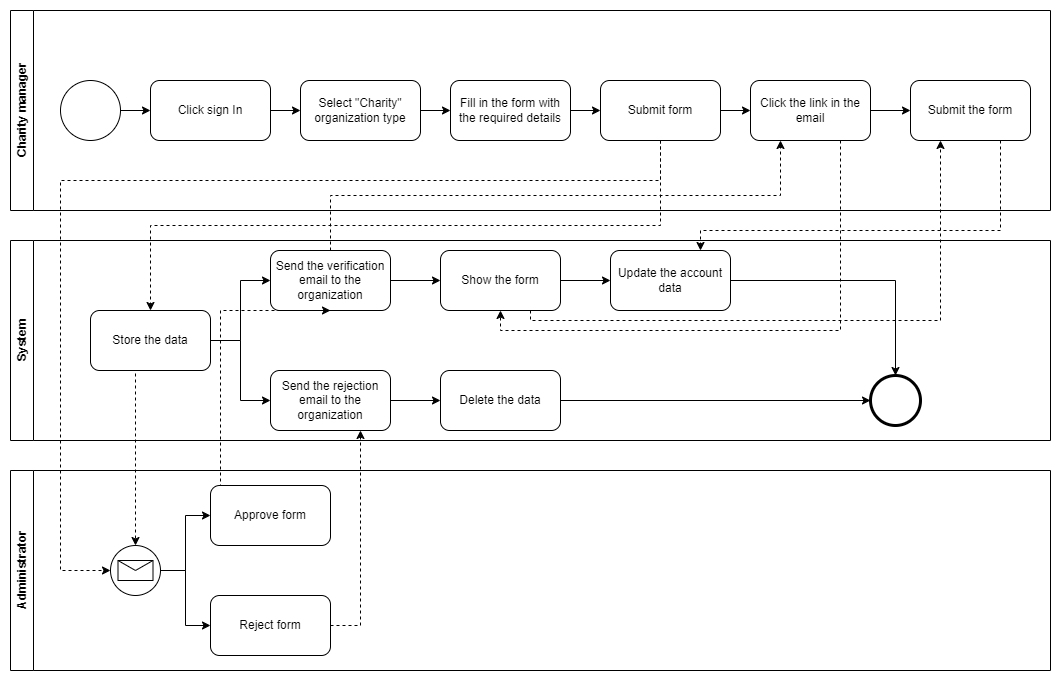

The diagram above was exported from draw.io. Its source (the exported page's mxGraphModel, read from the mxfile embedded in the PNG):
<mxGraphModel dx="1434" dy="739" grid="1" gridSize="10" guides="1" tooltips="1" connect="1" arrows="1" fold="1" page="1" pageScale="1" pageWidth="827" pageHeight="1169" math="0" shadow="0">
  <root>
    <mxCell id="0" />
    <mxCell id="1" parent="0" />
    <mxCell id="ANj-MX20T27H-Ch4qicy-1" value="Charity manager&lt;br&gt;" style="swimlane;horizontal=0;whiteSpace=wrap;html=1;" vertex="1" parent="1">
      <mxGeometry x="60" y="450" width="1040" height="200" as="geometry" />
    </mxCell>
    <mxCell id="ANj-MX20T27H-Ch4qicy-2" style="edgeStyle=orthogonalEdgeStyle;rounded=0;orthogonalLoop=1;jettySize=auto;html=1;exitX=1;exitY=0.5;exitDx=0;exitDy=0;entryX=0;entryY=0.5;entryDx=0;entryDy=0;" edge="1" parent="ANj-MX20T27H-Ch4qicy-1" source="ANj-MX20T27H-Ch4qicy-3" target="ANj-MX20T27H-Ch4qicy-5">
      <mxGeometry relative="1" as="geometry" />
    </mxCell>
    <mxCell id="ANj-MX20T27H-Ch4qicy-3" value="" style="ellipse;whiteSpace=wrap;html=1;aspect=fixed;" vertex="1" parent="ANj-MX20T27H-Ch4qicy-1">
      <mxGeometry x="50" y="70" width="60" height="60" as="geometry" />
    </mxCell>
    <mxCell id="ANj-MX20T27H-Ch4qicy-4" style="edgeStyle=orthogonalEdgeStyle;rounded=0;orthogonalLoop=1;jettySize=auto;html=1;exitX=1;exitY=0.5;exitDx=0;exitDy=0;entryX=0;entryY=0.5;entryDx=0;entryDy=0;" edge="1" parent="ANj-MX20T27H-Ch4qicy-1" source="ANj-MX20T27H-Ch4qicy-5" target="ANj-MX20T27H-Ch4qicy-7">
      <mxGeometry relative="1" as="geometry" />
    </mxCell>
    <mxCell id="ANj-MX20T27H-Ch4qicy-5" value="Click sign In" style="rounded=1;whiteSpace=wrap;html=1;" vertex="1" parent="ANj-MX20T27H-Ch4qicy-1">
      <mxGeometry x="140" y="70" width="120" height="60" as="geometry" />
    </mxCell>
    <mxCell id="ANj-MX20T27H-Ch4qicy-6" style="edgeStyle=orthogonalEdgeStyle;rounded=0;orthogonalLoop=1;jettySize=auto;html=1;exitX=1;exitY=0.5;exitDx=0;exitDy=0;entryX=0;entryY=0.5;entryDx=0;entryDy=0;" edge="1" parent="ANj-MX20T27H-Ch4qicy-1" source="ANj-MX20T27H-Ch4qicy-7" target="ANj-MX20T27H-Ch4qicy-9">
      <mxGeometry relative="1" as="geometry" />
    </mxCell>
    <mxCell id="ANj-MX20T27H-Ch4qicy-7" value="Select &quot;Charity&quot; organization type" style="rounded=1;whiteSpace=wrap;html=1;" vertex="1" parent="ANj-MX20T27H-Ch4qicy-1">
      <mxGeometry x="290" y="70" width="120" height="60" as="geometry" />
    </mxCell>
    <mxCell id="ANj-MX20T27H-Ch4qicy-8" style="edgeStyle=orthogonalEdgeStyle;rounded=0;orthogonalLoop=1;jettySize=auto;html=1;exitX=1;exitY=0.5;exitDx=0;exitDy=0;entryX=0;entryY=0.5;entryDx=0;entryDy=0;" edge="1" parent="ANj-MX20T27H-Ch4qicy-1" source="ANj-MX20T27H-Ch4qicy-9" target="ANj-MX20T27H-Ch4qicy-11">
      <mxGeometry relative="1" as="geometry" />
    </mxCell>
    <mxCell id="ANj-MX20T27H-Ch4qicy-9" value="Fill in the form with the required details" style="rounded=1;whiteSpace=wrap;html=1;" vertex="1" parent="ANj-MX20T27H-Ch4qicy-1">
      <mxGeometry x="440" y="70" width="120" height="60" as="geometry" />
    </mxCell>
    <mxCell id="ANj-MX20T27H-Ch4qicy-10" style="edgeStyle=orthogonalEdgeStyle;rounded=0;orthogonalLoop=1;jettySize=auto;html=1;exitX=1;exitY=0.5;exitDx=0;exitDy=0;entryX=0;entryY=0.5;entryDx=0;entryDy=0;" edge="1" parent="ANj-MX20T27H-Ch4qicy-1" source="ANj-MX20T27H-Ch4qicy-11" target="ANj-MX20T27H-Ch4qicy-12">
      <mxGeometry relative="1" as="geometry" />
    </mxCell>
    <mxCell id="ANj-MX20T27H-Ch4qicy-11" value="Submit form" style="rounded=1;whiteSpace=wrap;html=1;" vertex="1" parent="ANj-MX20T27H-Ch4qicy-1">
      <mxGeometry x="590" y="70" width="120" height="60" as="geometry" />
    </mxCell>
    <mxCell id="ANj-MX20T27H-Ch4qicy-12" value="Click the link in the email" style="rounded=1;whiteSpace=wrap;html=1;" vertex="1" parent="ANj-MX20T27H-Ch4qicy-1">
      <mxGeometry x="740" y="70" width="120" height="60" as="geometry" />
    </mxCell>
    <mxCell id="ANj-MX20T27H-Ch4qicy-13" value="System" style="swimlane;horizontal=0;whiteSpace=wrap;html=1;" vertex="1" parent="1">
      <mxGeometry x="60" y="680" width="1040" height="200" as="geometry" />
    </mxCell>
    <mxCell id="ANj-MX20T27H-Ch4qicy-14" style="edgeStyle=orthogonalEdgeStyle;rounded=0;orthogonalLoop=1;jettySize=auto;html=1;exitX=1;exitY=0.5;exitDx=0;exitDy=0;entryX=0;entryY=0.5;entryDx=0;entryDy=0;" edge="1" parent="ANj-MX20T27H-Ch4qicy-13" source="ANj-MX20T27H-Ch4qicy-16" target="ANj-MX20T27H-Ch4qicy-18">
      <mxGeometry relative="1" as="geometry" />
    </mxCell>
    <mxCell id="ANj-MX20T27H-Ch4qicy-15" style="edgeStyle=orthogonalEdgeStyle;rounded=0;orthogonalLoop=1;jettySize=auto;html=1;exitX=1;exitY=0.5;exitDx=0;exitDy=0;entryX=0;entryY=0.5;entryDx=0;entryDy=0;" edge="1" parent="ANj-MX20T27H-Ch4qicy-13" source="ANj-MX20T27H-Ch4qicy-16" target="ANj-MX20T27H-Ch4qicy-24">
      <mxGeometry relative="1" as="geometry" />
    </mxCell>
    <mxCell id="ANj-MX20T27H-Ch4qicy-16" value="Store the data" style="rounded=1;whiteSpace=wrap;html=1;" vertex="1" parent="ANj-MX20T27H-Ch4qicy-13">
      <mxGeometry x="80" y="70" width="120" height="60" as="geometry" />
    </mxCell>
    <mxCell id="ANj-MX20T27H-Ch4qicy-17" style="edgeStyle=orthogonalEdgeStyle;rounded=0;orthogonalLoop=1;jettySize=auto;html=1;exitX=1;exitY=0.5;exitDx=0;exitDy=0;entryX=0;entryY=0.5;entryDx=0;entryDy=0;" edge="1" parent="ANj-MX20T27H-Ch4qicy-13" source="ANj-MX20T27H-Ch4qicy-18" target="ANj-MX20T27H-Ch4qicy-20">
      <mxGeometry relative="1" as="geometry" />
    </mxCell>
    <mxCell id="ANj-MX20T27H-Ch4qicy-18" value="Send the verification email to the organization" style="rounded=1;whiteSpace=wrap;html=1;" vertex="1" parent="ANj-MX20T27H-Ch4qicy-13">
      <mxGeometry x="260" y="10" width="120" height="60" as="geometry" />
    </mxCell>
    <mxCell id="ANj-MX20T27H-Ch4qicy-19" style="edgeStyle=orthogonalEdgeStyle;rounded=0;orthogonalLoop=1;jettySize=auto;html=1;exitX=1;exitY=0.5;exitDx=0;exitDy=0;entryX=0;entryY=0.5;entryDx=0;entryDy=0;" edge="1" parent="ANj-MX20T27H-Ch4qicy-13" source="ANj-MX20T27H-Ch4qicy-20" target="ANj-MX20T27H-Ch4qicy-22">
      <mxGeometry relative="1" as="geometry" />
    </mxCell>
    <mxCell id="ANj-MX20T27H-Ch4qicy-20" value="Show the form" style="rounded=1;whiteSpace=wrap;html=1;" vertex="1" parent="ANj-MX20T27H-Ch4qicy-13">
      <mxGeometry x="430" y="10" width="120" height="60" as="geometry" />
    </mxCell>
    <mxCell id="ANj-MX20T27H-Ch4qicy-21" style="edgeStyle=orthogonalEdgeStyle;rounded=0;orthogonalLoop=1;jettySize=auto;html=1;exitX=1;exitY=0.5;exitDx=0;exitDy=0;" edge="1" parent="ANj-MX20T27H-Ch4qicy-13" source="ANj-MX20T27H-Ch4qicy-22" target="ANj-MX20T27H-Ch4qicy-45">
      <mxGeometry relative="1" as="geometry" />
    </mxCell>
    <mxCell id="ANj-MX20T27H-Ch4qicy-22" value="Update the account data" style="rounded=1;whiteSpace=wrap;html=1;" vertex="1" parent="ANj-MX20T27H-Ch4qicy-13">
      <mxGeometry x="600" y="10" width="120" height="60" as="geometry" />
    </mxCell>
    <mxCell id="ANj-MX20T27H-Ch4qicy-23" style="edgeStyle=orthogonalEdgeStyle;rounded=0;orthogonalLoop=1;jettySize=auto;html=1;exitX=1;exitY=0.5;exitDx=0;exitDy=0;entryX=0;entryY=0.5;entryDx=0;entryDy=0;" edge="1" parent="ANj-MX20T27H-Ch4qicy-13" source="ANj-MX20T27H-Ch4qicy-24" target="ANj-MX20T27H-Ch4qicy-26">
      <mxGeometry relative="1" as="geometry" />
    </mxCell>
    <mxCell id="ANj-MX20T27H-Ch4qicy-24" value="Send the rejection email to the organization" style="rounded=1;whiteSpace=wrap;html=1;" vertex="1" parent="ANj-MX20T27H-Ch4qicy-13">
      <mxGeometry x="260" y="130" width="120" height="60" as="geometry" />
    </mxCell>
    <mxCell id="ANj-MX20T27H-Ch4qicy-25" style="edgeStyle=orthogonalEdgeStyle;rounded=0;orthogonalLoop=1;jettySize=auto;html=1;exitX=1;exitY=0.5;exitDx=0;exitDy=0;" edge="1" parent="ANj-MX20T27H-Ch4qicy-13" source="ANj-MX20T27H-Ch4qicy-26" target="ANj-MX20T27H-Ch4qicy-45">
      <mxGeometry relative="1" as="geometry" />
    </mxCell>
    <mxCell id="ANj-MX20T27H-Ch4qicy-26" value="Delete the data" style="rounded=1;whiteSpace=wrap;html=1;" vertex="1" parent="ANj-MX20T27H-Ch4qicy-13">
      <mxGeometry x="430" y="130" width="120" height="60" as="geometry" />
    </mxCell>
    <mxCell id="ANj-MX20T27H-Ch4qicy-45" value="" style="points=[[0.145,0.145,0],[0.5,0,0],[0.855,0.145,0],[1,0.5,0],[0.855,0.855,0],[0.5,1,0],[0.145,0.855,0],[0,0.5,0]];shape=mxgraph.bpmn.event;html=1;verticalLabelPosition=bottom;labelBackgroundColor=#ffffff;verticalAlign=top;align=center;perimeter=ellipsePerimeter;outlineConnect=0;aspect=fixed;outline=end;symbol=terminate2;" vertex="1" parent="ANj-MX20T27H-Ch4qicy-13">
      <mxGeometry x="860" y="135" width="50" height="50" as="geometry" />
    </mxCell>
    <mxCell id="ANj-MX20T27H-Ch4qicy-28" value="Administrator" style="swimlane;horizontal=0;whiteSpace=wrap;html=1;" vertex="1" parent="1">
      <mxGeometry x="60" y="910" width="1040" height="200" as="geometry" />
    </mxCell>
    <mxCell id="ANj-MX20T27H-Ch4qicy-29" style="edgeStyle=orthogonalEdgeStyle;rounded=0;orthogonalLoop=1;jettySize=auto;html=1;exitX=1;exitY=0.5;exitDx=0;exitDy=0;exitPerimeter=0;entryX=0;entryY=0.5;entryDx=0;entryDy=0;" edge="1" parent="ANj-MX20T27H-Ch4qicy-28" source="ANj-MX20T27H-Ch4qicy-31" target="ANj-MX20T27H-Ch4qicy-32">
      <mxGeometry relative="1" as="geometry" />
    </mxCell>
    <mxCell id="ANj-MX20T27H-Ch4qicy-30" style="edgeStyle=orthogonalEdgeStyle;rounded=0;orthogonalLoop=1;jettySize=auto;html=1;exitX=1;exitY=0.5;exitDx=0;exitDy=0;exitPerimeter=0;entryX=0;entryY=0.5;entryDx=0;entryDy=0;" edge="1" parent="ANj-MX20T27H-Ch4qicy-28" source="ANj-MX20T27H-Ch4qicy-31" target="ANj-MX20T27H-Ch4qicy-33">
      <mxGeometry relative="1" as="geometry" />
    </mxCell>
    <mxCell id="ANj-MX20T27H-Ch4qicy-31" value="" style="points=[[0.145,0.145,0],[0.5,0,0],[0.855,0.145,0],[1,0.5,0],[0.855,0.855,0],[0.5,1,0],[0.145,0.855,0],[0,0.5,0]];shape=mxgraph.bpmn.event;html=1;verticalLabelPosition=bottom;labelBackgroundColor=#ffffff;verticalAlign=top;align=center;perimeter=ellipsePerimeter;outlineConnect=0;aspect=fixed;outline=standard;symbol=message;" vertex="1" parent="ANj-MX20T27H-Ch4qicy-28">
      <mxGeometry x="100" y="75" width="50" height="50" as="geometry" />
    </mxCell>
    <mxCell id="ANj-MX20T27H-Ch4qicy-32" value="Approve form" style="rounded=1;whiteSpace=wrap;html=1;" vertex="1" parent="ANj-MX20T27H-Ch4qicy-28">
      <mxGeometry x="200" y="15" width="120" height="60" as="geometry" />
    </mxCell>
    <mxCell id="ANj-MX20T27H-Ch4qicy-33" value="Reject form" style="rounded=1;whiteSpace=wrap;html=1;" vertex="1" parent="ANj-MX20T27H-Ch4qicy-28">
      <mxGeometry x="200" y="125" width="120" height="60" as="geometry" />
    </mxCell>
    <mxCell id="ANj-MX20T27H-Ch4qicy-34" style="edgeStyle=orthogonalEdgeStyle;rounded=0;orthogonalLoop=1;jettySize=auto;html=1;exitX=0.75;exitY=1;exitDx=0;exitDy=0;entryX=0.75;entryY=0;entryDx=0;entryDy=0;dashed=1;" edge="1" parent="1" source="ANj-MX20T27H-Ch4qicy-35" target="ANj-MX20T27H-Ch4qicy-22">
      <mxGeometry relative="1" as="geometry">
        <Array as="points">
          <mxPoint x="1050" y="670" />
          <mxPoint x="750" y="670" />
        </Array>
      </mxGeometry>
    </mxCell>
    <mxCell id="ANj-MX20T27H-Ch4qicy-35" value="Submit the form" style="rounded=1;whiteSpace=wrap;html=1;" vertex="1" parent="1">
      <mxGeometry x="960" y="520" width="120" height="60" as="geometry" />
    </mxCell>
    <mxCell id="ANj-MX20T27H-Ch4qicy-36" style="edgeStyle=orthogonalEdgeStyle;rounded=0;orthogonalLoop=1;jettySize=auto;html=1;exitX=1;exitY=0.5;exitDx=0;exitDy=0;entryX=0;entryY=0.5;entryDx=0;entryDy=0;" edge="1" parent="1" source="ANj-MX20T27H-Ch4qicy-12" target="ANj-MX20T27H-Ch4qicy-35">
      <mxGeometry relative="1" as="geometry" />
    </mxCell>
    <mxCell id="ANj-MX20T27H-Ch4qicy-37" style="edgeStyle=orthogonalEdgeStyle;rounded=0;orthogonalLoop=1;jettySize=auto;html=1;exitX=0.5;exitY=1;exitDx=0;exitDy=0;entryX=0.5;entryY=0;entryDx=0;entryDy=0;dashed=1;" edge="1" parent="1" source="ANj-MX20T27H-Ch4qicy-11" target="ANj-MX20T27H-Ch4qicy-16">
      <mxGeometry relative="1" as="geometry" />
    </mxCell>
    <mxCell id="ANj-MX20T27H-Ch4qicy-38" style="edgeStyle=orthogonalEdgeStyle;rounded=0;orthogonalLoop=1;jettySize=auto;html=1;exitX=0.5;exitY=1;exitDx=0;exitDy=0;entryX=0.5;entryY=0;entryDx=0;entryDy=0;entryPerimeter=0;dashed=1;" edge="1" parent="1" source="ANj-MX20T27H-Ch4qicy-16" target="ANj-MX20T27H-Ch4qicy-31">
      <mxGeometry relative="1" as="geometry">
        <Array as="points">
          <mxPoint x="185" y="810" />
        </Array>
      </mxGeometry>
    </mxCell>
    <mxCell id="ANj-MX20T27H-Ch4qicy-39" style="edgeStyle=orthogonalEdgeStyle;rounded=0;orthogonalLoop=1;jettySize=auto;html=1;exitX=0.5;exitY=1;exitDx=0;exitDy=0;entryX=0;entryY=0.5;entryDx=0;entryDy=0;entryPerimeter=0;dashed=1;" edge="1" parent="1" source="ANj-MX20T27H-Ch4qicy-11" target="ANj-MX20T27H-Ch4qicy-31">
      <mxGeometry relative="1" as="geometry">
        <Array as="points">
          <mxPoint x="710" y="620" />
          <mxPoint x="110" y="620" />
          <mxPoint x="110" y="1010" />
        </Array>
      </mxGeometry>
    </mxCell>
    <mxCell id="ANj-MX20T27H-Ch4qicy-40" style="edgeStyle=orthogonalEdgeStyle;rounded=0;orthogonalLoop=1;jettySize=auto;html=1;exitX=0.5;exitY=0;exitDx=0;exitDy=0;entryX=0.5;entryY=1;entryDx=0;entryDy=0;dashed=1;" edge="1" parent="1" source="ANj-MX20T27H-Ch4qicy-32" target="ANj-MX20T27H-Ch4qicy-18">
      <mxGeometry relative="1" as="geometry">
        <Array as="points">
          <mxPoint x="270" y="925" />
          <mxPoint x="270" y="750" />
        </Array>
      </mxGeometry>
    </mxCell>
    <mxCell id="ANj-MX20T27H-Ch4qicy-41" style="edgeStyle=orthogonalEdgeStyle;rounded=0;orthogonalLoop=1;jettySize=auto;html=1;exitX=0.5;exitY=0;exitDx=0;exitDy=0;entryX=0.25;entryY=1;entryDx=0;entryDy=0;targetPerimeterSpacing=1;dashed=1;" edge="1" parent="1" source="ANj-MX20T27H-Ch4qicy-18" target="ANj-MX20T27H-Ch4qicy-12">
      <mxGeometry relative="1" as="geometry" />
    </mxCell>
    <mxCell id="ANj-MX20T27H-Ch4qicy-42" style="edgeStyle=orthogonalEdgeStyle;rounded=0;orthogonalLoop=1;jettySize=auto;html=1;exitX=0.75;exitY=1;exitDx=0;exitDy=0;entryX=0.5;entryY=1;entryDx=0;entryDy=0;dashed=1;" edge="1" parent="1" source="ANj-MX20T27H-Ch4qicy-12" target="ANj-MX20T27H-Ch4qicy-20">
      <mxGeometry relative="1" as="geometry" />
    </mxCell>
    <mxCell id="ANj-MX20T27H-Ch4qicy-43" style="edgeStyle=orthogonalEdgeStyle;rounded=0;orthogonalLoop=1;jettySize=auto;html=1;exitX=0.75;exitY=1;exitDx=0;exitDy=0;entryX=0.25;entryY=1;entryDx=0;entryDy=0;dashed=1;" edge="1" parent="1" source="ANj-MX20T27H-Ch4qicy-20" target="ANj-MX20T27H-Ch4qicy-35">
      <mxGeometry relative="1" as="geometry">
        <Array as="points">
          <mxPoint x="580" y="760" />
          <mxPoint x="990" y="760" />
        </Array>
      </mxGeometry>
    </mxCell>
    <mxCell id="ANj-MX20T27H-Ch4qicy-44" style="edgeStyle=orthogonalEdgeStyle;rounded=0;orthogonalLoop=1;jettySize=auto;html=1;exitX=1;exitY=0.5;exitDx=0;exitDy=0;entryX=0.75;entryY=1;entryDx=0;entryDy=0;dashed=1;" edge="1" parent="1" source="ANj-MX20T27H-Ch4qicy-33" target="ANj-MX20T27H-Ch4qicy-24">
      <mxGeometry relative="1" as="geometry" />
    </mxCell>
  </root>
</mxGraphModel>